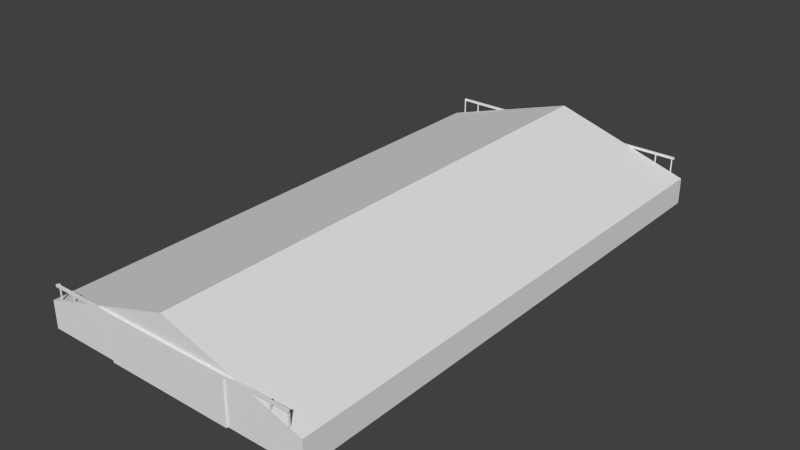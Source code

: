 # Source: ebav_building_ref_001.blend  (saved by Blender 2.79.7; exported with 4.5.12 LTS)
import bpy
from mathutils import Matrix  # noqa: F401  (used for matrix-valued properties, if any)

bpy.ops.wm.read_factory_settings(use_empty=True)
scene = bpy.context.scene
scene.name = 'Scene'

# ---- collections
col_collection_1 = bpy.data.collections.new('Collection 1'); scene.collection.children.link(col_collection_1)
col_collection_11 = bpy.data.collections.new('Collection 11'); scene.collection.children.link(col_collection_11)
col_collection_11.hide_render = True
col_collection_11.hide_viewport = True

# ---- materials (node trees are filled in below, after node groups)
mat_material = bpy.data.materials.new('Material')
mat_material.alpha_threshold = 0.0
mat_material.use_transparent_shadow = False
mat_material.roughness = 0.5
mat_hangartb = bpy.data.materials.new('HangarTB')
mat_hangartb.alpha_threshold = 0.0
mat_hangartb.use_transparent_shadow = False
mat_hangartb.preview_render_type = 'FLAT'
mat_hangartb.roughness = 0.5
mat_hangartb.line_color = (0.0, 0.0, 0.0, 1.0)
mat_sidedoor = bpy.data.materials.new('SideDoor')
mat_sidedoor.alpha_threshold = 0.0
mat_sidedoor.use_transparent_shadow = False
mat_sidedoor.preview_render_type = 'FLAT'
mat_sidedoor.roughness = 0.5
mat_sidedoor.line_color = (0.0, 0.0, 0.0, 1.0)
mat_concretewalls = bpy.data.materials.new('ConcreteWalls')
mat_concretewalls.alpha_threshold = 0.0
mat_concretewalls.use_transparent_shadow = False
mat_concretewalls.preview_render_type = 'FLAT'
mat_concretewalls.roughness = 0.5
mat_concretewalls.line_color = (0.0, 0.0, 0.0, 1.0)
mat_roof = bpy.data.materials.new('Roof')
mat_roof.alpha_threshold = 0.0
mat_roof.use_transparent_shadow = False
mat_roof.preview_render_type = 'FLAT'
mat_roof.roughness = 0.5
mat_roof.line_color = (0.0, 0.0, 0.0, 1.0)
mat_wallsmetal = bpy.data.materials.new('WallsMetal')
mat_wallsmetal.alpha_threshold = 0.0
mat_wallsmetal.use_transparent_shadow = False
mat_wallsmetal.preview_render_type = 'FLAT'
mat_wallsmetal.roughness = 0.5
mat_wallsmetal.line_color = (0.0, 0.0, 0.0, 1.0)
mat_roofborder = bpy.data.materials.new('RoofBorder')
mat_roofborder.alpha_threshold = 0.0
mat_roofborder.use_transparent_shadow = False
mat_roofborder.preview_render_type = 'FLAT'
mat_roofborder.diffuse_color = (0.1574, 0.1574, 0.1574, 1.0)
mat_roofborder.roughness = 0.5
mat_roofborder.line_color = (0.0, 0.0, 0.0, 1.0)
mat_hangardoor = bpy.data.materials.new('HangarDoor')
mat_hangardoor.alpha_threshold = 0.0
mat_hangardoor.use_transparent_shadow = False
mat_hangardoor.roughness = 0.5
mat_hangardoor.line_color = (0.0, 0.0, 0.0, 1.0)
mat_hangardoorborder = bpy.data.materials.new('HangarDoorBorder')
mat_hangardoorborder.alpha_threshold = 0.0
mat_hangardoorborder.use_transparent_shadow = False
mat_hangardoorborder.preview_render_type = 'FLAT'
mat_hangardoorborder.diffuse_color = (0.1789, 0.1789, 0.1789, 1.0)
mat_hangardoorborder.roughness = 0.5
mat_hangardoorborder.line_color = (0.0, 0.0, 0.0, 1.0)
mat_corniche = bpy.data.materials.new('Corniche')
mat_corniche.alpha_threshold = 0.0
mat_corniche.use_transparent_shadow = False
mat_corniche.preview_render_type = 'FLAT'
mat_corniche.roughness = 0.5
mat_corniche.line_color = (0.0, 0.0, 0.0, 1.0)

# ---- material node trees

# ---- world
world_world = bpy.data.worlds.new('World'); scene.world = world_world
world_world.color = (0.05088, 0.05088, 0.05088)
world_world.use_sun_shadow = False
world_world.sun_shadow_jitter_overblur = 0.0
world_world.cycles.sampling_method = 'NONE'
world_world.cycles.sample_map_resolution = 256

# ---- meshes
me_cube = bpy.data.meshes.new('Cube')
me_cube.from_pydata([(12.01, -25.0, 4.1), (12.01, -25.2, 4.1), (-12.01, -25.2, 4.3), (12.01, -25.0, 4.3), (12.01, -25.2, 4.3), (-12.01, -25.2, 4.1), (-12.01, -25.0, 4.1), (-12.01, -25.0, 4.3), (12.01, 25.0, 4.1), (12.01, 25.2, 4.1), (-12.01, 25.2, 4.3), (12.01, 25.0, 4.3), (12.01, 25.2, 4.3), (-12.01, 25.2, 4.1), (-12.01, 25.0, 4.1), (-12.01, 25.0, 4.3), (-11.93, -24.9, 2.821), (-11.93, -25.0, 2.821), (-11.83, -25.0, 4.3), (-11.83, -24.9, 2.821), (-11.83, -25.0, 2.821), (-11.93, -25.0, 4.3), (-11.93, -24.9, 4.3), (-11.83, -24.9, 4.3), (-10.28, -24.9, 3.322), (-10.28, -25.0, 3.322), (-10.18, -25.0, 4.3), (-10.18, -24.9, 3.322), (-10.18, -25.0, 3.322), (-10.28, -25.0, 4.3), (-10.28, -24.9, 4.3), (-10.18, -24.9, 4.3), (11.93, -24.9, 2.821), (11.93, -25.0, 2.821), (11.83, -25.0, 4.3), (11.83, -24.9, 2.821), (11.83, -25.0, 2.821), (11.93, -25.0, 4.3), (11.93, -24.9, 4.3), (11.83, -24.9, 4.3), (10.28, -24.9, 3.322), (10.28, -25.0, 3.322), (10.18, -25.0, 4.3), (10.18, -24.9, 3.322), (10.18, -25.0, 3.322), (10.28, -25.0, 4.3), (10.28, -24.9, 4.3), (10.18, -24.9, 4.3), (-11.93, 24.9, 2.821), (-11.93, 25.0, 2.821), (-11.83, 25.0, 4.3), (-11.83, 24.9, 2.821), (-11.83, 25.0, 2.821), (-11.93, 25.0, 4.3), (-11.93, 24.9, 4.3), (-11.83, 24.9, 4.3), (-10.28, 24.9, 3.322), (-10.28, 25.0, 3.322), (-10.18, 25.0, 4.3), (-10.18, 24.9, 3.322), (-10.18, 25.0, 3.322), (-10.28, 25.0, 4.3), (-10.28, 24.9, 4.3), (-10.18, 24.9, 4.3), (11.93, 24.9, 2.821), (11.93, 25.0, 2.821), (11.83, 25.0, 4.3), (11.83, 24.9, 2.821), (11.83, 25.0, 2.821), (11.93, 25.0, 4.3), (11.93, 24.9, 4.3), (11.83, 24.9, 4.3), (10.28, 24.9, 3.322), (10.28, 25.0, 3.322), (10.18, 25.0, 4.3), (10.18, 24.9, 3.322), (10.18, 25.0, 3.322), (10.28, 25.0, 4.3), (10.28, 24.9, 4.3), (10.18, 24.9, 4.3), (13.0, -25.0, 0.0), (-13.0, -25.0, 0.0), (13.0, -25.0, 2.499), (-13.0, -25.0, 2.499), (-9.537e-07, -25.0, 6.499), (-6.005, -25.0, 0.0), (-6.005, -25.0, 4.1), (6.005, -25.0, 0.0), (6.005, -25.0, 4.1), (-6.005, -25.15, 0.0), (-6.005, -25.15, 4.1), (6.005, -25.15, 0.0), (6.005, -25.15, 4.1), (13.0, 25.0, 0.0), (13.0, 25.0, 2.499), (-13.0, 25.0, 2.499), (-9.537e-07, 25.0, 6.499), (-6.005, 25.0, 0.0), (-6.005, 25.0, 4.1), (6.005, 25.0, 0.0), (6.005, 25.0, 4.1), (-6.005, 25.15, 0.0), (-6.005, 25.15, 4.1), (6.005, 25.15, 0.0), (6.005, 25.15, 4.1), (-13.0, 25.0, 0.0)], [], [(3, 4, 1, 0), (4, 3, 7, 2), (7, 3, 0, 6), (2, 7, 6, 5), (5, 6, 0, 1), (4, 2, 5, 1), (8, 9, 12, 11), (10, 15, 11, 12), (14, 8, 11, 15), (13, 14, 15, 10), (9, 8, 14, 13), (9, 13, 10, 12), (20, 19, 23, 18), (23, 19, 16, 22), (18, 23, 22, 21), (21, 22, 16, 17), (20, 18, 21, 17), (28, 27, 31, 26), (31, 27, 24, 30), (26, 31, 30, 29), (29, 30, 24, 25), (28, 26, 29, 25), (34, 39, 35, 36), (38, 32, 35, 39), (37, 38, 39, 34), (33, 32, 38, 37), (33, 37, 34, 36), (42, 47, 43, 44), (46, 40, 43, 47), (45, 46, 47, 42), (41, 40, 46, 45), (41, 45, 42, 44), (50, 55, 51, 52), (54, 48, 51, 55), (53, 54, 55, 50), (49, 48, 54, 53), (49, 53, 50, 52), (58, 63, 59, 60), (62, 56, 59, 63), (61, 62, 63, 58), (57, 56, 62, 61), (57, 61, 58, 60), (68, 67, 71, 66), (71, 67, 64, 70), (66, 71, 70, 69), (69, 70, 64, 65), (68, 66, 69, 65), (76, 75, 79, 74), (79, 75, 72, 78), (74, 79, 78, 77), (77, 78, 72, 73), (76, 74, 77, 73), (86, 84, 83), (85, 86, 83, 81), (80, 82, 88, 87), (88, 82, 84), (86, 88, 84), (89, 91, 92, 90), (89, 90, 86, 85), (87, 88, 92, 91), (95, 96, 98), (99, 100, 94, 93), (96, 94, 100), (96, 100, 98), (102, 104, 103, 101), (97, 98, 102, 101), (103, 104, 100, 99), (81, 83, 95, 105), (105, 95, 98, 97), (96, 84, 82, 94), (93, 94, 82, 80), (84, 96, 95, 83)])
_uv = me_cube.uv_layers.new(name='UVMap')
_uv.uv.foreach_set('vector', [0.6485, 0.9798, 0.6485, 0.9798, 0.6485, 0.9731, 0.6485, 0.9731, 0.6485, 0.9798, 0.6485, 0.9798, 0.2469, 0.9798, 0.2469, 0.9798, 0.2469, 0.9798, 0.6485, 0.9798, 0.6485, 0.9731, 0.2469, 0.9731, 0.2469, 0.9798, 0.2469, 0.9798, 0.2469, 0.9731, 0.2469, 0.9731, 0.2469, 0.9731, 0.2469, 0.9731, 0.6485, 0.9731, 0.6485, 0.9731, 0.6485, 0.9798, 0.2469, 0.9798, 0.2469, 0.9731, 0.6485, 0.9731, 0.6485, 0.9731, 0.6485, 0.9731, 0.6485, 0.9798, 0.6485, 0.9798, 0.2469, 0.9798, 0.2469, 0.9798, 0.6485, 0.9798, 0.6485, 0.9798, 0.2469, 0.9731, 0.6485, 0.9731, 0.6485, 0.9798, 0.2469, 0.9798, 0.2469, 0.9731, 0.2469, 0.9731, 0.2469, 0.9798, 0.2469, 0.9798, 0.6485, 0.9731, 0.6485, 0.9731, 0.2469, 0.9731, 0.2469, 0.9731, 0.6485, 0.9731, 0.2469, 0.9731, 0.2469, 0.9798, 0.6485, 0.9798, 0.6485, 0.9798, 0.6485, 0.9798, 0.2469, 0.9798, 0.2469, 0.9798, 0.2469, 0.9798, 0.6485, 0.9798, 0.6485, 0.9731, 0.2469, 0.9731, 0.2469, 0.9798, 0.2469, 0.9798, 0.2469, 0.9731, 0.2469, 0.9731, 0.2469, 0.9731, 0.2469, 0.9731, 0.6485, 0.9731, 0.6485, 0.9731, 0.6485, 0.9798, 0.2469, 0.9798, 0.2469, 0.9731, 0.6485, 0.9731, 0.6485, 0.9798, 0.6485, 0.9798, 0.2469, 0.9798, 0.2469, 0.9798, 0.2469, 0.9798, 0.6485, 0.9798, 0.6485, 0.9731, 0.2469, 0.9731, 0.2469, 0.9798, 0.2469, 0.9798, 0.2469, 0.9731, 0.2469, 0.9731, 0.2469, 0.9731, 0.2469, 0.9731, 0.6485, 0.9731, 0.6485, 0.9731, 0.6485, 0.9798, 0.2469, 0.9798, 0.2469, 0.9731, 0.6485, 0.9731, 0.2469, 0.9798, 0.2469, 0.9798, 0.6485, 0.9798, 0.6485, 0.9798, 0.2469, 0.9731, 0.6485, 0.9731, 0.6485, 0.9798, 0.2469, 0.9798, 0.2469, 0.9731, 0.2469, 0.9731, 0.2469, 0.9798, 0.2469, 0.9798, 0.6485, 0.9731, 0.6485, 0.9731, 0.2469, 0.9731, 0.2469, 0.9731, 0.6485, 0.9731, 0.2469, 0.9731, 0.2469, 0.9798, 0.6485, 0.9798, 0.2469, 0.9798, 0.2469, 0.9798, 0.6485, 0.9798, 0.6485, 0.9798, 0.2469, 0.9731, 0.6485, 0.9731, 0.6485, 0.9798, 0.2469, 0.9798, 0.2469, 0.9731, 0.2469, 0.9731, 0.2469, 0.9798, 0.2469, 0.9798, 0.6485, 0.9731, 0.6485, 0.9731, 0.2469, 0.9731, 0.2469, 0.9731, 0.6485, 0.9731, 0.2469, 0.9731, 0.2469, 0.9798, 0.6485, 0.9798, 0.2469, 0.9798, 0.2469, 0.9798, 0.6485, 0.9798, 0.6485, 0.9798, 0.2469, 0.9731, 0.6485, 0.9731, 0.6485, 0.9798, 0.2469, 0.9798, 0.2469, 0.9731, 0.2469, 0.9731, 0.2469, 0.9798, 0.2469, 0.9798, 0.6485, 0.9731, 0.6485, 0.9731, 0.2469, 0.9731, 0.2469, 0.9731, 0.6485, 0.9731, 0.2469, 0.9731, 0.2469, 0.9798, 0.6485, 0.9798, 0.2469, 0.9798, 0.2469, 0.9798, 0.6485, 0.9798, 0.6485, 0.9798, 0.2469, 0.9731, 0.6485, 0.9731, 0.6485, 0.9798, 0.2469, 0.9798, 0.2469, 0.9731, 0.2469, 0.9731, 0.2469, 0.9798, 0.2469, 0.9798, 0.6485, 0.9731, 0.6485, 0.9731, 0.2469, 0.9731, 0.2469, 0.9731, 0.6485, 0.9731, 0.2469, 0.9731, 0.2469, 0.9798, 0.6485, 0.9798, 0.6485, 0.9798, 0.6485, 0.9798, 0.2469, 0.9798, 0.2469, 0.9798, 0.2469, 0.9798, 0.6485, 0.9798, 0.6485, 0.9731, 0.2469, 0.9731, 0.2469, 0.9798, 0.2469, 0.9798, 0.2469, 0.9731, 0.2469, 0.9731, 0.2469, 0.9731, 0.2469, 0.9731, 0.6485, 0.9731, 0.6485, 0.9731, 0.6485, 0.9798, 0.2469, 0.9798, 0.2469, 0.9731, 0.6485, 0.9731, 0.6485, 0.9798, 0.6485, 0.9798, 0.2469, 0.9798, 0.2469, 0.9798, 0.2469, 0.9798, 0.6485, 0.9798, 0.6485, 0.9731, 0.2469, 0.9731, 0.2469, 0.9798, 0.2469, 0.9798, 0.2469, 0.9731, 0.2469, 0.9731, 0.2469, 0.9731, 0.2469, 0.9731, 0.6485, 0.9731, 0.6485, 0.9731, 0.6485, 0.9798, 0.2469, 0.9798, 0.2469, 0.9731, 0.6485, 0.9731, 0.1636, 0.1828, 0.2781, 0.2688, 0.03026, 0.1163, 0.1636, 0.02103, 0.1636, 0.1828, 0.03026, 0.1163, 0.03026, 0.02103, 0.5259, 0.02103, 0.5259, 0.1163, 0.3926, 0.1828, 0.3926, 0.02103, 0.3926, 0.1828, 0.5259, 0.1163, 0.2781, 0.2688, 0.1636, 0.1828, 0.3926, 0.1828, 0.2781, 0.2688, 0.5646, 0.02024, 0.7894, 0.02024, 0.7894, 0.1825, 0.5646, 0.1825, 0.5646, 0.02024, 0.5646, 0.1825, 0.5575, 0.1825, 0.5575, 0.02024, 0.7965, 0.02024, 0.7965, 0.1825, 0.7894, 0.1825, 0.7894, 0.02024, 0.5259, 0.1163, 0.2781, 0.2688, 0.3926, 0.1828, 0.1636, 0.02103, 0.1636, 0.1828, 0.03026, 0.1163, 0.03026, 0.02103, 0.2781, 0.2688, 0.03026, 0.1163, 0.1636, 0.1828, 0.2781, 0.2688, 0.1636, 0.1828, 0.3926, 0.1828, 0.5645, 0.1828, 0.7894, 0.1828, 0.7894, 0.02057, 0.5645, 0.02057, 0.5575, 0.02057, 0.5575, 0.1828, 0.5645, 0.1828, 0.5645, 0.02057, 0.7894, 0.02057, 0.7894, 0.1828, 0.7965, 0.1828, 0.7965, 0.02057, 0.9654, 0.3011, 0.9654, 0.4551, 0.01221, 0.4551, 0.01221, 0.3011, 0.5259, 0.02103, 0.5259, 0.1163, 0.3926, 0.1828, 0.3926, 0.02103, 0.9654, 0.9737, 0.01221, 0.9737, 0.01221, 0.4551, 0.9654, 0.4551, 0.9654, 0.3011, 0.9654, 0.4551, 0.01221, 0.4551, 0.01221, 0.3011, 0.9654, 0.9737, 0.01221, 0.9737, 0.01221, 0.4551, 0.9654, 0.4551])
_uv.active_render = True
_uv = me_cube.uv_layers.new(name='UVMapTB')
_uv.uv.foreach_set('vector', [0.4468, 0.4111, 0.4492, 0.4111, 0.4492, 0.4159, 0.4468, 0.4159, 0.4468, 0.4111, 0.4492, 0.4111, 0.4492, 0.4159, 0.4468, 0.4159, 0.4468, 0.4111, 0.4492, 0.4111, 0.4492, 0.4159, 0.4468, 0.4159, 0.4468, 0.4111, 0.4492, 0.4111, 0.4492, 0.4159, 0.4468, 0.4159, 0.4468, 0.4111, 0.4492, 0.4111, 0.4492, 0.4159, 0.4468, 0.4159, 0.4468, 0.4111, 0.4492, 0.4111, 0.4492, 0.4159, 0.4468, 0.4159, 0.4468, 0.4111, 0.4492, 0.4111, 0.4492, 0.4159, 0.4468, 0.4159, 0.4468, 0.4111, 0.4492, 0.4111, 0.4492, 0.4159, 0.4468, 0.4159, 0.4468, 0.4111, 0.4492, 0.4111, 0.4492, 0.4159, 0.4468, 0.4159, 0.4468, 0.4111, 0.4492, 0.4111, 0.4492, 0.4159, 0.4468, 0.4159, 0.4468, 0.4111, 0.4492, 0.4111, 0.4492, 0.4159, 0.4468, 0.4159, 0.4468, 0.4111, 0.4492, 0.4111, 0.4492, 0.4159, 0.4468, 0.4159, 0.4468, 0.4111, 0.4492, 0.4111, 0.4492, 0.4159, 0.4468, 0.4159, 0.4468, 0.4111, 0.4492, 0.4111, 0.4492, 0.4159, 0.4468, 0.4159, 0.4468, 0.4111, 0.4492, 0.4111, 0.4492, 0.4159, 0.4468, 0.4159, 0.4468, 0.4111, 0.4492, 0.4111, 0.4492, 0.4159, 0.4468, 0.4159, 0.4468, 0.4111, 0.4492, 0.4111, 0.4492, 0.4159, 0.4468, 0.4159, 0.4468, 0.4111, 0.4492, 0.4111, 0.4492, 0.4159, 0.4468, 0.4159, 0.4468, 0.4111, 0.4492, 0.4111, 0.4492, 0.4159, 0.4468, 0.4159, 0.4468, 0.4111, 0.4492, 0.4111, 0.4492, 0.4159, 0.4468, 0.4159, 0.4468, 0.4111, 0.4492, 0.4111, 0.4492, 0.4159, 0.4468, 0.4159, 0.4468, 0.4111, 0.4492, 0.4111, 0.4492, 0.4159, 0.4468, 0.4159, 0.4468, 0.4111, 0.4492, 0.4111, 0.4492, 0.4159, 0.4468, 0.4159, 0.4468, 0.4111, 0.4492, 0.4111, 0.4492, 0.4159, 0.4468, 0.4159, 0.4468, 0.4111, 0.4492, 0.4111, 0.4492, 0.4159, 0.4468, 0.4159, 0.4468, 0.4111, 0.4492, 0.4111, 0.4492, 0.4159, 0.4468, 0.4159, 0.4468, 0.4111, 0.4492, 0.4111, 0.4492, 0.4159, 0.4468, 0.4159, 0.4468, 0.4111, 0.4492, 0.4111, 0.4492, 0.4159, 0.4468, 0.4159, 0.4468, 0.4111, 0.4492, 0.4111, 0.4492, 0.4159, 0.4468, 0.4159, 0.4468, 0.4111, 0.4492, 0.4111, 0.4492, 0.4159, 0.4468, 0.4159, 0.4468, 0.4111, 0.4492, 0.4111, 0.4492, 0.4159, 0.4468, 0.4159, 0.4468, 0.4111, 0.4492, 0.4111, 0.4492, 0.4159, 0.4468, 0.4159, 0.4468, 0.4111, 0.4492, 0.4111, 0.4492, 0.4159, 0.4468, 0.4159, 0.4468, 0.4111, 0.4492, 0.4111, 0.4492, 0.4159, 0.4468, 0.4159, 0.4468, 0.4111, 0.4492, 0.4111, 0.4492, 0.4159, 0.4468, 0.4159, 0.4468, 0.4111, 0.4492, 0.4111, 0.4492, 0.4159, 0.4468, 0.4159, 0.4468, 0.4111, 0.4492, 0.4111, 0.4492, 0.4159, 0.4468, 0.4159, 0.4468, 0.4111, 0.4492, 0.4111, 0.4492, 0.4159, 0.4468, 0.4159, 0.4468, 0.4111, 0.4492, 0.4111, 0.4492, 0.4159, 0.4468, 0.4159, 0.4468, 0.4111, 0.4492, 0.4111, 0.4492, 0.4159, 0.4468, 0.4159, 0.4468, 0.4111, 0.4492, 0.4111, 0.4492, 0.4159, 0.4468, 0.4159, 0.4468, 0.4111, 0.4492, 0.4111, 0.4492, 0.4159, 0.4468, 0.4159, 0.4468, 0.4111, 0.4492, 0.4111, 0.4492, 0.4159, 0.4468, 0.4159, 0.4468, 0.4111, 0.4492, 0.4111, 0.4492, 0.4159, 0.4468, 0.4159, 0.4468, 0.4111, 0.4492, 0.4111, 0.4492, 0.4159, 0.4468, 0.4159, 0.4468, 0.4111, 0.4492, 0.4111, 0.4492, 0.4159, 0.4468, 0.4159, 0.4468, 0.4111, 0.4492, 0.4111, 0.4492, 0.4159, 0.4468, 0.4159, 0.4468, 0.4111, 0.4492, 0.4111, 0.4492, 0.4159, 0.4468, 0.4159, 0.4468, 0.4111, 0.4492, 0.4111, 0.4492, 0.4159, 0.4468, 0.4159, 0.4468, 0.4111, 0.4492, 0.4111, 0.4492, 0.4159, 0.4468, 0.4159, 0.4468, 0.4111, 0.4492, 0.4111, 0.4492, 0.4159, 0.4468, 0.4159, 0.4468, 0.4111, 0.4492, 0.4111, 0.4492, 0.4159, 0.4468, 0.4159, 0.1636, 0.1828, 0.2781, 0.2688, 0.03026, 0.1163, 0.1636, 0.02103, 0.1636, 0.1828, 0.03026, 0.1163, 0.03026, 0.02103, 0.5259, 0.02103, 0.5259, 0.1163, 0.3926, 0.1828, 0.3926, 0.02103, 0.3926, 0.1828, 0.5259, 0.1163, 0.2781, 0.2688, 0.1636, 0.1828, 0.3926, 0.1828, 0.2781, 0.2688, 0.5646, 0.02024, 0.7894, 0.02024, 0.7894, 0.1828, 0.5646, 0.1828, 0.5646, 0.02024, 0.5646, 0.1828, 0.5575, 0.1828, 0.5575, 0.02024, 0.7965, 0.02024, 0.7965, 0.1828, 0.7894, 0.1828, 0.7894, 0.02024, 1.529, 0.1163, 1.281, 0.2688, 1.396, 0.1828, 1.167, 0.02103, 1.167, 0.1828, 1.034, 0.1163, 1.034, 0.02103, 1.281, 0.2688, 1.034, 0.1163, 1.167, 0.1828, 1.281, 0.2688, 1.167, 0.1828, 1.396, 0.1828, 1.79, 0.1832, 1.565, 0.1832, 1.565, 0.02057, 1.79, 0.02057, 1.797, 0.02057, 1.797, 0.1832, 1.79, 0.1832, 1.79, 0.02057, 1.565, 0.02057, 1.565, 0.1832, 1.558, 0.1832, 1.558, 0.02057, 0.9654, 0.3011, 0.9654, 0.4551, 0.01221, 0.4551, 0.01221, 0.3011, 1.529, 0.02103, 1.529, 0.1163, 1.396, 0.1828, 1.396, 0.02103, 1.967, 0.9737, 1.014, 0.9737, 1.014, 0.4551, 1.967, 0.4551, 1.967, 0.3011, 1.967, 0.4551, 1.014, 0.4551, 1.014, 0.3011, 0.9654, 0.9737, 0.01221, 0.9737, 0.01221, 0.4551, 0.9654, 0.4551])
me_cube.materials.append(mat_material)
me_cube.use_remesh_preserve_volume = False
me_cube.use_remesh_preserve_attributes = False
me_cube.use_mirror_vertex_groups = False
me_cube.update()
me_cube_003 = bpy.data.meshes.new('Cube.003')
me_cube_003.from_pydata([(-11.93, -24.9, 2.821), (-11.93, -25.0, 2.821), (-11.83, -25.0, 4.3), (-11.83, -24.9, 2.821), (-11.83, -25.0, 2.821), (-11.93, -25.0, 4.3), (-11.93, -24.9, 4.3), (-11.83, -24.9, 4.3), (-10.28, -24.9, 3.322), (-10.28, -25.0, 3.322), (-10.18, -25.0, 4.3), (-10.18, -24.9, 3.322), (-10.18, -25.0, 3.322), (-10.28, -25.0, 4.3), (-10.28, -24.9, 4.3), (-10.18, -24.9, 4.3)], [], [(4, 3, 7, 2), (7, 3, 0, 6), (2, 7, 6, 5), (5, 6, 0, 1), (4, 2, 5, 1), (12, 11, 15, 10), (15, 11, 8, 14), (10, 15, 14, 13), (13, 14, 8, 9), (12, 10, 13, 9)])
_uv = me_cube_003.uv_layers.new(name='UVMap')
_uv.uv.foreach_set('vector', [0.6485, 0.9798, 0.6485, 0.9798, 0.2469, 0.9798, 0.2469, 0.9798, 0.2469, 0.9798, 0.6485, 0.9798, 0.6485, 0.9731, 0.2469, 0.9731, 0.2469, 0.9798, 0.2469, 0.9798, 0.2469, 0.9731, 0.2469, 0.9731, 0.2469, 0.9731, 0.2469, 0.9731, 0.6485, 0.9731, 0.6485, 0.9731, 0.6485, 0.9798, 0.2469, 0.9798, 0.2469, 0.9731, 0.6485, 0.9731, 0.6485, 0.9798, 0.6485, 0.9798, 0.2469, 0.9798, 0.2469, 0.9798, 0.2469, 0.9798, 0.6485, 0.9798, 0.6485, 0.9731, 0.2469, 0.9731, 0.2469, 0.9798, 0.2469, 0.9798, 0.2469, 0.9731, 0.2469, 0.9731, 0.2469, 0.9731, 0.2469, 0.9731, 0.6485, 0.9731, 0.6485, 0.9731, 0.6485, 0.9798, 0.2469, 0.9798, 0.2469, 0.9731, 0.6485, 0.9731])
me_cube_003.use_remesh_preserve_volume = False
me_cube_003.use_remesh_preserve_attributes = False
me_cube_003.use_mirror_vertex_groups = False
me_cube_003.update()
me_plane = bpy.data.meshes.new('Plane')
me_plane.from_pydata([(-0.6117, -25.19, 0.5482), (-1.062, -25.19, 0.5482), (-0.6117, -25.19, 0.8482), (-1.062, -25.19, 0.8482), (-0.6117, -25.15, 0.5482), (-1.062, -25.15, 0.5482), (-0.6117, -25.15, 0.8482), (-1.062, -25.15, 0.8482)], [], [(2, 3, 1, 0), (0, 4, 6, 2), (4, 0, 1, 5), (2, 6, 7, 3), (3, 7, 5, 1)])
_uv = me_plane.uv_layers.new(name='UVMap')
_uv.uv.foreach_set('vector', [0.1583, 0.4491, 0.1384, 0.4496, 0.138, 0.427, 0.1579, 0.4266, 0.1579, 0.4266, 0.1579, 0.4266, 0.1583, 0.4491, 0.1583, 0.4491, 0.1579, 0.4266, 0.1579, 0.4266, 0.138, 0.427, 0.138, 0.427, 0.1583, 0.4491, 0.1583, 0.4491, 0.1384, 0.4496, 0.1384, 0.4496, 0.1384, 0.4496, 0.1384, 0.4496, 0.138, 0.427, 0.138, 0.427])
me_plane.materials.append(mat_hangartb)
me_plane.use_remesh_preserve_volume = False
me_plane.use_remesh_preserve_attributes = False
me_plane.use_mirror_vertex_groups = False
me_plane.update()
me_circle = bpy.data.meshes.new('Circle')
me_circle.from_pydata([(-1.352, -25.19, 1.662), (-1.425, -25.19, 1.655), (-1.495, -25.19, 1.633), (-1.56, -25.19, 1.599), (-1.617, -25.19, 1.552), (-1.664, -25.19, 1.495), (-1.698, -25.19, 1.431), (-1.72, -25.19, 1.36), (-1.727, -25.19, 1.287), (-1.72, -25.19, 1.214), (-1.698, -25.19, 1.143), (-1.664, -25.19, 1.079), (-1.617, -25.19, 1.022), (-1.56, -25.19, 0.9752), (-1.495, -25.19, 0.9405), (-1.425, -25.19, 0.9192), (-1.352, -25.19, 0.912), (-1.279, -25.19, 0.9192), (-1.208, -25.19, 0.9405), (-1.144, -25.19, 0.9752), (-1.087, -25.19, 1.022), (-1.04, -25.19, 1.079), (-1.005, -25.19, 1.143), (-0.9841, -25.19, 1.214), (-0.9769, -25.19, 1.287), (-0.9841, -25.19, 1.36), (-1.005, -25.19, 1.431), (-1.04, -25.19, 1.495), (-1.087, -25.19, 1.552), (-1.144, -25.19, 1.599), (-1.208, -25.19, 1.633), (-1.279, -25.19, 1.655), (-1.352, -25.19, 1.287), (-1.352, -25.15, 1.662), (-1.425, -25.15, 1.655), (-1.495, -25.15, 1.633), (-1.56, -25.15, 1.599), (-1.617, -25.15, 1.552), (-1.664, -25.15, 1.495), (-1.698, -25.15, 1.431), (-1.72, -25.15, 1.36), (-1.727, -25.15, 1.287), (-1.72, -25.15, 1.214), (-1.698, -25.15, 1.143), (-1.664, -25.15, 1.079), (-1.617, -25.15, 1.022), (-1.56, -25.15, 0.9752), (-1.495, -25.15, 0.9405), (-1.425, -25.15, 0.9192), (-1.352, -25.15, 0.912), (-1.279, -25.15, 0.9192), (-1.208, -25.15, 0.9405), (-1.144, -25.15, 0.9752), (-1.087, -25.15, 1.022), (-1.04, -25.15, 1.079), (-1.005, -25.15, 1.143), (-0.9841, -25.15, 1.214), (-0.9769, -25.15, 1.287), (-0.9841, -25.15, 1.36), (-1.005, -25.15, 1.431), (-1.04, -25.15, 1.495), (-1.087, -25.15, 1.552), (-1.144, -25.15, 1.599), (-1.208, -25.15, 1.633), (-1.279, -25.15, 1.655)], [], [(32, 4, 5), (32, 30, 31), (32, 25, 26), (32, 20, 21), (32, 15, 16), (32, 10, 11), (32, 5, 6), (32, 0, 1), (32, 31, 0), (32, 26, 27), (32, 21, 22), (32, 16, 17), (32, 11, 12), (32, 6, 7), (32, 1, 2), (32, 27, 28), (32, 22, 23), (32, 17, 18), (32, 12, 13), (32, 7, 8), (32, 2, 3), (32, 28, 29), (32, 23, 24), (32, 18, 19), (32, 13, 14), (32, 8, 9), (32, 3, 4), (32, 29, 30), (32, 24, 25), (32, 19, 20), (32, 14, 15), (32, 9, 10), (61, 28, 27, 60), (56, 23, 22, 55), (51, 18, 17, 50), (46, 13, 12, 45), (41, 8, 7, 40), (36, 3, 2, 35), (62, 29, 28, 61), (57, 24, 23, 56), (52, 19, 18, 51), (47, 14, 13, 46), (42, 9, 8, 41), (37, 4, 3, 36), (63, 30, 29, 62), (58, 25, 24, 57), (53, 20, 19, 52), (48, 15, 14, 47), (43, 10, 9, 42), (38, 5, 4, 37), (64, 31, 30, 63), (59, 26, 25, 58), (54, 21, 20, 53), (49, 16, 15, 48), (44, 11, 10, 43), (39, 6, 5, 38), (34, 1, 0, 33), (31, 64, 33, 0), (60, 27, 26, 59), (55, 22, 21, 54), (50, 17, 16, 49), (45, 12, 11, 44), (40, 7, 6, 39), (35, 2, 1, 34)])
_uv = me_circle.uv_layers.new(name='UVMap')
_uv.uv.foreach_set('vector', [0.1139, 0.4655, 0.09979, 0.4868, 0.09732, 0.4822, 0.1139, 0.4655, 0.1215, 0.4933, 0.1177, 0.495, 0.1139, 0.4655, 0.1334, 0.4714, 0.1322, 0.477, 0.1139, 0.4655, 0.1279, 0.4443, 0.1304, 0.4488, 0.1139, 0.4655, 0.11, 0.4361, 0.1139, 0.4355, 0.1139, 0.4655, 0.09548, 0.454, 0.09732, 0.4488, 0.1139, 0.4655, 0.09732, 0.4822, 0.09548, 0.477, 0.1139, 0.4655, 0.1139, 0.4956, 0.11, 0.495, 0.1139, 0.4655, 0.1177, 0.495, 0.1139, 0.4956, 0.1139, 0.4655, 0.1322, 0.477, 0.1304, 0.4822, 0.1139, 0.4655, 0.1304, 0.4488, 0.1322, 0.454, 0.1139, 0.4655, 0.1139, 0.4355, 0.1177, 0.4361, 0.1139, 0.4655, 0.09732, 0.4488, 0.09979, 0.4443, 0.1139, 0.4655, 0.09548, 0.477, 0.09435, 0.4714, 0.1139, 0.4655, 0.11, 0.495, 0.1062, 0.4933, 0.1139, 0.4655, 0.1304, 0.4822, 0.1279, 0.4868, 0.1139, 0.4655, 0.1322, 0.454, 0.1334, 0.4597, 0.1139, 0.4655, 0.1177, 0.4361, 0.1215, 0.4378, 0.1139, 0.4655, 0.09979, 0.4443, 0.1028, 0.4406, 0.1139, 0.4655, 0.09435, 0.4714, 0.09396, 0.4655, 0.1139, 0.4655, 0.1062, 0.4933, 0.1028, 0.4905, 0.1139, 0.4655, 0.1279, 0.4868, 0.1249, 0.4905, 0.1139, 0.4655, 0.1334, 0.4597, 0.1338, 0.4655, 0.1139, 0.4655, 0.1215, 0.4378, 0.1249, 0.4406, 0.1139, 0.4655, 0.1028, 0.4406, 0.1062, 0.4378, 0.1139, 0.4655, 0.09396, 0.4655, 0.09435, 0.4597, 0.1139, 0.4655, 0.1028, 0.4905, 0.09979, 0.4868, 0.1139, 0.4655, 0.1249, 0.4905, 0.1215, 0.4933, 0.1139, 0.4655, 0.1338, 0.4655, 0.1334, 0.4714, 0.1139, 0.4655, 0.1249, 0.4406, 0.1279, 0.4443, 0.1139, 0.4655, 0.1062, 0.4378, 0.11, 0.4361, 0.1139, 0.4655, 0.09435, 0.4597, 0.09548, 0.454, 0.1279, 0.4868, 0.1279, 0.4868, 0.1304, 0.4822, 0.1304, 0.4822, 0.1334, 0.4597, 0.1334, 0.4597, 0.1322, 0.454, 0.1322, 0.454, 0.1215, 0.4378, 0.1215, 0.4378, 0.1177, 0.4361, 0.1177, 0.4361, 0.1028, 0.4406, 0.1028, 0.4406, 0.09979, 0.4443, 0.09979, 0.4443, 0.09396, 0.4655, 0.09396, 0.4655, 0.09435, 0.4714, 0.09435, 0.4714, 0.1028, 0.4905, 0.1028, 0.4905, 0.1062, 0.4933, 0.1062, 0.4933, 0.1249, 0.4905, 0.1249, 0.4905, 0.1279, 0.4868, 0.1279, 0.4868, 0.1338, 0.4655, 0.1338, 0.4655, 0.1334, 0.4597, 0.1334, 0.4597, 0.1249, 0.4406, 0.1249, 0.4406, 0.1215, 0.4378, 0.1215, 0.4378, 0.1062, 0.4378, 0.1062, 0.4378, 0.1028, 0.4406, 0.1028, 0.4406, 0.09435, 0.4597, 0.09435, 0.4597, 0.09396, 0.4655, 0.09396, 0.4655, 0.09979, 0.4868, 0.09979, 0.4868, 0.1028, 0.4905, 0.1028, 0.4905, 0.1215, 0.4933, 0.1215, 0.4933, 0.1249, 0.4905, 0.1249, 0.4905, 0.1334, 0.4714, 0.1334, 0.4714, 0.1338, 0.4655, 0.1338, 0.4655, 0.1279, 0.4443, 0.1279, 0.4443, 0.1249, 0.4406, 0.1249, 0.4406, 0.11, 0.4361, 0.11, 0.4361, 0.1062, 0.4378, 0.1062, 0.4378, 0.09548, 0.454, 0.09548, 0.454, 0.09435, 0.4597, 0.09435, 0.4597, 0.09732, 0.4822, 0.09732, 0.4822, 0.09979, 0.4868, 0.09979, 0.4868, 0.1177, 0.495, 0.1177, 0.495, 0.1215, 0.4933, 0.1215, 0.4933, 0.1322, 0.477, 0.1322, 0.477, 0.1334, 0.4714, 0.1334, 0.4714, 0.1304, 0.4488, 0.1304, 0.4488, 0.1279, 0.4443, 0.1279, 0.4443, 0.1139, 0.4355, 0.1139, 0.4355, 0.11, 0.4361, 0.11, 0.4361, 0.09732, 0.4488, 0.09732, 0.4488, 0.09548, 0.454, 0.09548, 0.454, 0.09548, 0.477, 0.09548, 0.477, 0.09732, 0.4822, 0.09732, 0.4822, 0.11, 0.495, 0.11, 0.495, 0.1139, 0.4956, 0.1139, 0.4956, 0.1177, 0.495, 0.1177, 0.495, 0.1139, 0.4956, 0.1139, 0.4956, 0.1304, 0.4822, 0.1304, 0.4822, 0.1322, 0.477, 0.1322, 0.477, 0.1322, 0.454, 0.1322, 0.454, 0.1304, 0.4488, 0.1304, 0.4488, 0.1177, 0.4361, 0.1177, 0.4361, 0.1139, 0.4355, 0.1139, 0.4355, 0.09979, 0.4443, 0.09979, 0.4443, 0.09732, 0.4488, 0.09732, 0.4488, 0.09435, 0.4714, 0.09435, 0.4714, 0.09548, 0.477, 0.09548, 0.477, 0.1062, 0.4933, 0.1062, 0.4933, 0.11, 0.495, 0.11, 0.495])
me_circle.materials.append(mat_hangartb)
me_circle.use_remesh_preserve_volume = False
me_circle.use_remesh_preserve_attributes = False
me_circle.use_mirror_vertex_groups = False
me_circle.update()
me_cube_002 = bpy.data.meshes.new('Cube.002')
me_cube_002.from_pydata([(-12.85, -23.4, 2.1), (-12.85, -24.6, 2.1), (-12.85, -24.6, 2.384e-07), (-12.85, -23.4, 2.384e-07)], [], [(2, 1, 0, 3)])
_uv = me_cube_002.uv_layers.new(name='UVMap')
_uv.uv.foreach_set('vector', [0.7498, 0.04572, 0.7481, 0.9392, 0.173, 0.9395, 0.1564, 0.04657])
me_cube_002.materials.append(mat_sidedoor)
me_cube_002.use_remesh_preserve_volume = False
me_cube_002.use_remesh_preserve_attributes = False
me_cube_002.use_mirror_vertex_groups = False
me_cube_002.update()
me_cube_005 = bpy.data.meshes.new('Cube.005')
me_cube_005.from_pydata([(-13.0, 25.0, 2.499), (-13.0, -25.0, 0.0), (-12.3, -25.0, 0.0), (-13.0, 25.0, 2.299), (-13.0, 25.0, 0.0), (-12.3, 25.0, 0.0), (-12.76, 25.0, 0.0), (-12.76, 25.0, 2.299), (-12.76, 25.0, 2.499), (-12.76, -25.0, 2.499), (-12.76, -25.0, 2.299), (-12.76, -25.0, 0.0), (-0.2422, -25.0, 6.425), (-0.2422, -24.6, 6.425), (-0.2422, -23.4, 6.425), (-0.2422, 25.0, 6.425), (-13.0, -24.8, 2.499), (-0.2422, -24.8, 6.425), (-13.0, 24.8, 2.499), (-13.0, -24.6, 2.499), (-12.76, -25.0, 2.572), (-12.76, -23.4, 2.572), (-12.76, 25.0, 2.572), (-12.76, 24.8, 2.572), (-12.76, -24.8, 2.572), (-12.76, -24.6, 2.572), (-12.81, 24.8, 2.558), (-12.81, 24.95, 2.558), (-12.95, 24.95, 2.514), (-12.95, 24.8, 2.514), (-12.95, -23.4, 2.514), (-12.95, -24.6, 2.514), (-12.95, -24.8, 2.514), (-12.95, -24.95, 2.514), (-12.81, -24.95, 2.558), (-12.81, -24.8, 2.558), (-12.81, -24.6, 2.558), (-12.81, -23.4, 2.558), (-12.81, 24.8, 2.444), (-12.81, 24.95, 2.444), (-12.95, 24.95, 2.444), (-12.95, 24.8, 2.444), (-12.95, -23.4, 2.444), (-12.95, -24.6, 2.444), (-12.95, -24.8, 2.444), (-12.95, -24.95, 2.444), (-12.81, -24.95, 2.444), (-12.81, -24.8, 2.444), (-12.81, -24.6, 2.444), (-12.81, -23.4, 2.444), (-13.0, -25.0, 2.499), (-9.537e-07, -25.0, 6.499), (13.0, -24.6, 2.499), (-9.537e-07, -24.6, 6.499), (-13.0, -23.4, 2.499), (-9.537e-07, -23.4, 6.499), (-9.537e-07, 25.0, 6.499), (0.2409, 24.8, 6.425), (13.0, -24.8, 2.499), (-9.537e-07, -24.8, 6.499), (0.2409, 25.0, 6.425), (0.2409, -23.4, 6.425), (0.2409, -24.6, 6.425), (0.2409, -25.0, 6.425), (0.2409, -24.8, 6.425), (-0.2422, 24.8, 6.425), (-9.537e-07, 24.8, 6.499), (13.0, 24.8, 2.499), (-13.0, -25.0, 2.299), (-13.0, -23.4, 0.0), (-13.0, -24.6, 0.0), (-13.0, -23.4, 2.299), (-13.0, -25.0, 2.1), (-13.0, -24.6, 2.1), (-13.0, -23.4, 2.1), (-12.85, -23.4, 2.1), (-12.85, -24.6, 2.1), (-12.85, -24.6, 2.384e-07), (-12.85, -23.4, 2.384e-07), (13.0, -25.0, 0.0), (13.0, -25.0, 2.499), (-6.005, -25.0, 0.0), (-6.005, -25.0, 4.1), (6.005, -25.0, 0.0), (6.005, -25.0, 4.1), (-6.005, -25.15, 0.0), (-6.005, -25.15, 4.1), (6.005, -25.15, 0.0), (6.005, -25.15, 4.1), (-9.537e-07, -25.0, 6.199), (-12.3, -25.0, 2.499), (-5.855, -25.15, 0.0), (5.855, -25.15, 0.0), (12.3, -25.0, 0.0), (12.3, -25.0, 2.499), (5.855, -25.15, 4.1), (-5.855, -25.15, 4.1), (13.0, -25.0, 2.299), (-6.005, -25.0, 2.299), (6.005, -25.0, 2.299), (-6.005, -25.15, 2.299), (6.005, -25.15, 2.299), (-12.3, -25.0, 2.299), (12.3, -25.0, 2.299), (-5.855, -25.15, 2.299), (5.855, -25.15, 2.299), (13.0, -24.6, 0.0), (13.0, -24.6, 2.299), (-13.0, -24.6, 2.299), (13.0, -23.4, 2.299), (13.0, -23.4, 2.499), (13.0, -23.4, 0.0), (-13.0, 25.0, 2.1), (-6.005, 25.0, 0.0), (-6.005, 25.0, 4.1), (6.005, 25.0, 0.0), (6.005, 25.0, 4.1), (-6.005, 25.15, 0.0), (-6.005, 25.15, 4.1), (6.005, 25.15, 0.0), (6.005, 25.15, 4.1), (-9.537e-07, 25.0, 6.199), (-12.3, 25.0, 2.499), (-5.855, 25.15, 0.0), (5.855, 25.15, 0.0), (12.3, 25.0, 0.0), (12.3, 25.0, 2.499), (5.855, 25.15, 4.1), (-5.855, 25.15, 4.1), (13.0, 25.0, 2.299), (-6.005, 25.0, 2.299), (6.005, 25.0, 2.299), (-6.005, 25.15, 2.299), (6.005, 25.15, 2.299), (-12.3, 25.0, 2.299), (12.3, 25.0, 2.299), (-5.855, 25.15, 2.299), (5.855, 25.15, 2.299), (13.0, 25.0, 0.0), (13.0, 25.0, 2.499), (0.01502, -25.15, 4.1), (-0.01502, -25.15, 4.1), (0.01502, -25.15, 0.0), (-3.04e-06, -25.0, 2.299), (0.01502, -25.15, 2.299), (-0.01502, -25.15, 2.299), (-3.093e-06, -25.0, 4.1), (-0.01502, -25.15, 0.0), (-2.987e-06, -25.0, 0.0)], [], [(4, 3, 7, 6), (3, 0, 8, 7), (12, 17, 24, 20), (17, 13, 25, 24), (13, 14, 21, 25), (23, 22, 27, 26), (19, 16, 32, 31), (20, 24, 35, 34), (24, 25, 36, 35), (25, 21, 37, 36), (21, 23, 26, 37), (48, 47, 35, 36), (41, 40, 28, 29), (44, 43, 31, 32), (47, 46, 34, 35), (38, 49, 37, 26), (45, 46, 47, 44), (42, 43, 48, 49), (41, 42, 49, 38), (39, 40, 41, 38), (43, 44, 47, 48), (45, 44, 32, 33), (42, 41, 29, 30), (39, 38, 26, 27), (49, 48, 36, 37), (46, 45, 33, 34), (43, 42, 30, 31), (40, 39, 27, 28), (62, 64, 58, 52), (66, 55, 61, 57), (55, 53, 62, 61), (59, 51, 63, 64), (53, 59, 64, 62), (56, 66, 57, 60), (74, 69, 78, 75), (73, 74, 75, 76), (76, 77, 70, 73), (103, 94, 84, 99), (97, 80, 94, 103), (98, 82, 90, 102), (105, 101, 88, 95), (100, 86, 82, 98), (99, 84, 88, 101), (89, 90, 82), (94, 89, 84), (89, 82, 84), (100, 104, 96, 86), (144, 105, 95, 140), (106, 107, 97, 79), (93, 103, 99, 83), (79, 97, 103, 93), (92, 87, 101, 105), (85, 100, 98, 81), (83, 99, 101, 87), (85, 91, 104, 100), (142, 92, 105, 144), (111, 109, 107, 106), (72, 68, 108, 73), (125, 135, 129, 138), (73, 108, 71, 74), (131, 116, 126, 135), (134, 122, 114, 130), (127, 120, 133, 137), (130, 114, 118, 132), (133, 120, 116, 131), (114, 122, 121), (116, 121, 126), (116, 114, 121), (118, 128, 136, 132), (128, 127, 137, 136), (138, 129, 109, 111), (115, 131, 135, 125), (137, 133, 119, 124), (113, 130, 132, 117), (119, 133, 131, 115), (132, 136, 123, 117), (136, 137, 124, 123), (135, 126, 139, 129), (129, 139, 110, 109), (64, 63, 80, 58), (61, 62, 52, 110), (57, 61, 110, 67), (60, 57, 67, 139), (107, 52, 80, 97), (90, 89, 51, 50), (94, 80, 51, 89), (109, 110, 52, 107), (121, 56, 139, 126), (65, 15, 22, 23), (14, 65, 23, 21), (18, 54, 30, 29), (54, 19, 31, 30), (16, 50, 33, 32), (50, 20, 34, 33), (59, 53, 13, 17), (53, 55, 14, 13), (66, 56, 15, 65), (51, 59, 17, 12), (55, 66, 65, 14), (68, 50, 19, 108), (108, 19, 54, 71), (11, 10, 68, 1), (6, 7, 134, 5), (10, 9, 50, 68), (7, 8, 122, 134), (102, 90, 9, 10), (2, 102, 10, 11), (81, 98, 102, 2), (1, 72, 73, 70), (69, 74, 112, 4), (74, 71, 3, 112), (5, 134, 130, 113), (0, 56, 121, 122), (71, 54, 0, 3), (22, 0, 28, 27), (0, 18, 29, 28), (104, 145, 141, 96), (145, 143, 146, 141), (147, 148, 143, 145), (91, 147, 145, 104), (148, 142, 144, 143), (143, 144, 140, 146)])
me_cube_005.polygons.foreach_set('material_index', [0, 6, 3, 1, 1, 6, 6, 6, 6, 6, 6, 6, 6, 0, 6, 6, 6, 6, 6, 6, 0, 0, 6, 6, 6, 0, 6, 6, 1, 3, 3, 3, 3, 3, 0, 0, 0, 2, 0, 2, 5, 5, 5, 2, 2, 2, 5, 2, 0, 0, 0, 5, 5, 5, 5, 2, 0, 0, 0, 0, 2, 2, 5, 5, 5, 2, 2, 2, 5, 2, 0, 0, 5, 5, 5, 5, 2, 0, 0, 3, 1, 1, 3, 0, 3, 3, 0, 3, 3, 1, 6, 6, 6, 6, 3, 3, 3, 3, 3, 6, 6, 0, 0, 6, 0, 0, 0, 0, 0, 0, 0, 0, 3, 6, 6, 6, 2, 2, 2, 2, 2, 2])
me_cube_005.materials.append(mat_concretewalls)
me_cube_005.materials.append(mat_roof)
me_cube_005.materials.append(mat_wallsmetal)
me_cube_005.materials.append(mat_roofborder)
me_cube_005.materials.append(mat_hangardoor)
me_cube_005.materials.append(mat_hangardoorborder)
me_cube_005.materials.append(mat_corniche)
me_cube_005.use_remesh_preserve_volume = False
me_cube_005.use_remesh_preserve_attributes = False
me_cube_005.use_mirror_vertex_groups = False
me_cube_005.update()
me_cube_004 = bpy.data.meshes.new('Cube.004')
me_cube_004.from_pydata([(12.01, -25.0, 4.1), (12.01, -25.2, 4.1), (-12.01, -25.2, 4.3), (12.01, -25.0, 4.3), (12.01, -25.2, 4.3), (-12.01, -25.2, 4.1), (-12.01, -25.0, 4.1), (-12.01, -25.0, 4.3)], [], [(3, 4, 1, 0), (4, 3, 7, 2), (2, 7, 6, 5), (5, 6, 0, 1), (4, 2, 5, 1)])
me_cube_004.use_remesh_preserve_volume = False
me_cube_004.use_remesh_preserve_attributes = False
me_cube_004.use_mirror_vertex_groups = False
me_cube_004.update()

# ---- objects
ob_hangar = bpy.data.objects.new('Hangar', me_cube)
ob_cube_004 = bpy.data.objects.new('Cube.004', me_cube_003)
ob_plane = bpy.data.objects.new('Plane', me_plane)
ob_nosmoking = bpy.data.objects.new('NoSmoking', me_circle)
ob_sidedoor = bpy.data.objects.new('SideDoor', me_cube_002)
ob_hangartb = bpy.data.objects.new('HangarTB', me_cube_005)
ob_cube_003 = bpy.data.objects.new('Cube.003', me_cube_004)

# ---- transforms, parenting, visibility, modifiers, constraints
ob_hangar.location = (0.0, 0.0, 0.0)
ob_hangar.lock_rotations_4d = False
ob_hangar.empty_display_type = 'ARROWS'
ob_hangar.lineart.crease_threshold = 0.0
ob_cube_004.location = (0.0, 0.0, 0.0)
ob_cube_004.lineart.crease_threshold = 0.0
_m = ob_cube_004.modifiers.new('Mirror', 'MIRROR')
_m.use_axis = (True, True, False)
ob_plane.location = (0.0, 0.0, 0.0)
ob_plane.lineart.crease_threshold = 0.0
_m = ob_plane.modifiers.new('Mirror', 'MIRROR')
_m.use_axis = (False, True, False)
ob_nosmoking.location = (0.0, 0.0, 0.0)
ob_nosmoking.lineart.crease_threshold = 0.0
_m = ob_nosmoking.modifiers.new('Mirror', 'MIRROR')
_m.use_axis = (False, True, False)
ob_sidedoor.location = (0.0, 0.0, 0.0)
ob_sidedoor.lock_rotations_4d = False
ob_sidedoor.empty_display_type = 'ARROWS'
ob_sidedoor.lineart.crease_threshold = 0.0
ob_hangartb.location = (0.0, 0.0, 0.0)
ob_hangartb.lock_rotations_4d = False
ob_hangartb.empty_display_type = 'ARROWS'
ob_hangartb.lineart.crease_threshold = 0.0
ob_cube_003.location = (0.0, 0.0, 0.0)
ob_cube_003.lineart.crease_threshold = 0.0
_m = ob_cube_003.modifiers.new('Mirror', 'MIRROR')
_m.use_axis = (False, True, False)

# ---- collection membership
col_collection_1.objects.link(ob_hangar)
col_collection_11.objects.link(ob_cube_004)
col_collection_11.objects.link(ob_plane)
col_collection_11.objects.link(ob_nosmoking)
col_collection_11.objects.link(ob_sidedoor)
col_collection_11.objects.link(ob_hangartb)
col_collection_11.objects.link(ob_cube_003)

# ---- scene / render settings (as saved in the file)
scene.frame_start = 1; scene.frame_end = 250; scene.frame_set(1)
scene.render.engine = 'BLENDER_EEVEE_NEXT'
scene.render.image_settings.color_mode = 'RGB'
scene.render.image_settings.compression = 90
scene.render.resolution_percentage = 50
scene.render.dither_intensity = 0.0
scene.render.use_bake_selected_to_active = True
scene.render.bake_margin = 8
scene.render.bake_bias = 0.3
scene.cycles.use_denoising = False
scene.cycles.samples = 10
scene.cycles.sampling_pattern = 'TABULATED_SOBOL'
scene.cycles.light_sampling_threshold = 0.0
scene.cycles.use_adaptive_sampling = False
scene.cycles.use_light_tree = False
scene.cycles.blur_glossy = 0.0
scene.cycles.volume_bounces = 1
scene.cycles.pixel_filter_type = 'GAUSSIAN'
scene.cycles.sample_clamp_indirect = 0.0
scene.view_settings.view_transform = 'Standard'
bpy.context.view_layer.update()

# ---- added for rendering (the .blend has no active camera and no usable light): camera, sun
cam_auto = bpy.data.cameras.new('AutoCamera')
cam_auto.lens = 50.0
cam_auto.sensor_width = 36.0
cam_auto.clip_end = 1000.0
ob_auto_camera = bpy.data.objects.new('AutoCamera', cam_auto)
scene.collection.objects.link(ob_auto_camera)
ob_auto_camera.location = (52.814, -63.3769, 45.5008)
ob_auto_camera.rotation_euler = (1.09748, -7.21219e-08, 0.694738)
scene.camera = ob_auto_camera
light_auto_sun = bpy.data.lights.new('AutoSun', 'SUN')
light_auto_sun.energy = 3.0
light_auto_sun.angle = 0.0523599
ob_auto_sun = bpy.data.objects.new('AutoSun', light_auto_sun)
scene.collection.objects.link(ob_auto_sun)
ob_auto_sun.rotation_euler = (0.872665, 0.174533, 0.523599)
bpy.context.view_layer.update()
